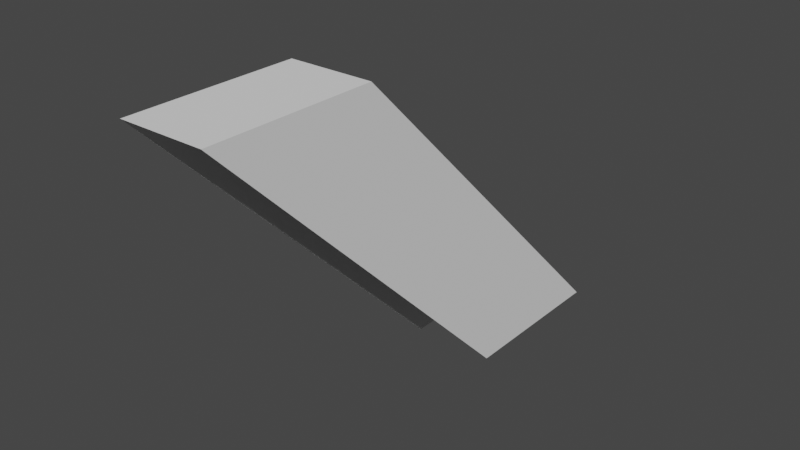 # Source: blend.blend  (saved by Blender 2.91.10; exported with 4.5.12 LTS)
import bpy
from mathutils import Matrix  # noqa: F401  (used for matrix-valued properties, if any)

bpy.ops.wm.read_factory_settings(use_empty=True)
scene = bpy.context.scene
scene.name = 'Scene'

# ---- collections
col_collection = bpy.data.collections.new('Collection'); scene.collection.children.link(col_collection)

# ---- world
world_world = bpy.data.worlds.new('World'); scene.world = world_world
world_world.use_nodes = True; world_world.node_tree.nodes.clear()
_N = world_world.node_tree.nodes; _L = world_world.node_tree.links
n0 = _N.new('ShaderNodeOutputWorld'); n0.name = 'World Output'; n0.location = (300, 300)
n1 = _N.new('ShaderNodeBackground'); n1.name = 'Background'; n1.location = (10, 300)
n1.inputs[0].default_value = (0.05088, 0.05088, 0.05088, 1.0)
_L.new(n1.outputs[0], n0.inputs[0])
n0.is_active_output = True
world_world.color = (0.05088, 0.05088, 0.05088)
world_world.use_sun_shadow = False
world_world.sun_shadow_jitter_overblur = 0.0

# ---- meshes
me_x = bpy.data.meshes.new('立方体')
me_x.from_pydata([(0.5, 0.5, 0.0), (0.5, -0.5, 1.0), (0.5, -0.5, 0.0), (0.5, -1.5, 1.0), (-0.5, 0.5, 0.0), (-0.5, -0.5, 1.0), (-0.5, -0.5, 0.0), (-0.5, -1.5, 1.0), (0.5, -1.5, 2.0), (0.5, -2.5, 2.0), (-0.5, -1.5, 2.0), (-0.5, -2.5, 2.0), (0.5, -2.5, 3.0), (0.5, -3.5, 3.0), (-0.5, -2.5, 3.0), (-0.5, -3.5, 3.0), (0.5, -3.5, 4.0), (0.5, -4.5, 4.0), (-0.5, -3.5, 4.0), (-0.5, -4.5, 4.0), (0.5, -1.5, 0.0), (0.5, -2.5, 1.0), (-0.5, -1.5, 0.0), (-0.5, -2.5, 1.0), (0.5, -3.5, 2.0), (-0.5, -3.5, 2.0), (0.5, -4.5, 3.0), (-0.5, -4.5, 3.0), (0.5, -5.5, 4.0), (-0.5, -5.5, 4.0)], [], [(0, 1, 3, 2), (6, 7, 5, 4), (4, 5, 1, 0), (10, 11, 15, 14), (5, 7, 11, 10), (3, 1, 8, 9), (1, 5, 10, 8), (13, 12, 16, 17), (9, 8, 12, 13), (8, 10, 14, 12), (19, 17, 16, 18), (12, 14, 18, 16), (14, 15, 19, 18), (28, 26, 13, 17), (24, 9, 13, 26), (24, 21, 3, 9), (20, 2, 3, 21), (19, 29, 28, 17), (27, 29, 19, 15), (27, 15, 11, 25), (23, 25, 11, 7), (22, 23, 7, 6)])
_uv = me_x.uv_layers.new(name='UV 贴图')
_uv.uv.foreach_set('vector', [0.375, 0.0, 0.625, 0.0, 0.625, 0.25, 0.375, 0.25, 0.375, 0.5, 0.625, 0.5, 0.625, 0.75, 0.375, 0.75, 0.375, 0.75, 0.625, 0.75, 0.625, 1.0, 0.375, 1.0, 0.625, 0.75, 0.625, 0.5, 0.625, 0.5, 0.625, 0.75, 0.625, 0.75, 0.625, 0.5, 0.625, 0.5, 0.625, 0.75, 0.625, 0.25, 0.625, 0.0, 0.625, 0.0, 0.625, 0.25, 0.625, 1.0, 0.625, 0.75, 0.625, 0.75, 0.625, 1.0, 0.625, 0.25, 0.625, 0.0, 0.625, 0.0, 0.625, 0.25, 0.625, 0.25, 0.625, 0.0, 0.625, 0.0, 0.625, 0.25, 0.625, 1.0, 0.625, 0.75, 0.625, 0.75, 0.625, 1.0, 0.625, 0.5, 0.875, 0.5, 0.875, 0.75, 0.625, 0.75, 0.625, 1.0, 0.625, 0.75, 0.625, 0.75, 0.625, 1.0, 0.625, 0.75, 0.625, 0.5, 0.625, 0.5, 0.625, 0.75, 0.0, 0.0, 0.0, 0.0, 0.625, 0.25, 0.625, 0.25, 0.0, 0.0, 0.625, 0.25, 0.625, 0.25, 0.0, 0.0, 0.0, 0.0, 0.0, 0.0, 0.625, 0.25, 0.625, 0.25, 0.0, 0.0, 0.375, 0.25, 0.625, 0.25, 0.0, 0.0, 0.625, 0.5, 0.0, 0.0, 0.0, 0.0, 0.875, 0.5, 0.0, 0.0, 0.0, 0.0, 0.625, 0.5, 0.625, 0.5, 0.0, 0.0, 0.625, 0.5, 0.625, 0.5, 0.0, 0.0, 0.0, 0.0, 0.0, 0.0, 0.625, 0.5, 0.625, 0.5, 0.0, 0.0, 0.0, 0.0, 0.625, 0.5, 0.375, 0.5])
me_x.use_remesh_fix_poles = True
me_x.use_remesh_preserve_attributes = False
me_x.use_mirror_vertex_groups = False
me_x.update()

# ---- objects
ob_x = bpy.data.objects.new('立方体', me_x)

# ---- transforms, parenting, visibility, modifiers, constraints
ob_x.location = (0.0, 0.0, 0.0)
ob_x.lineart.crease_threshold = 0.0

# ---- collection membership
col_collection.objects.link(ob_x)

# ---- scene / render settings (as saved in the file)
scene.frame_start = 1; scene.frame_end = 250; scene.frame_set(1)
scene.render.engine = 'BLENDER_EEVEE_NEXT'
scene.cycles.use_denoising = False
scene.cycles.samples = 128
scene.cycles.sampling_pattern = 'TABULATED_SOBOL'
scene.cycles.use_adaptive_sampling = False
scene.cycles.use_light_tree = False
scene.view_settings.view_transform = 'Filmic'
bpy.context.view_layer.update()

# ---- added for rendering (the .blend has no active camera and no usable light): camera, sun
cam_auto = bpy.data.cameras.new('AutoCamera')
cam_auto.lens = 50.0
cam_auto.sensor_width = 36.0
cam_auto.clip_end = 1000.0
ob_auto_camera = bpy.data.objects.new('AutoCamera', cam_auto)
scene.collection.objects.link(ob_auto_camera)
ob_auto_camera.location = (6.73574, -10.5829, 7.38859)
ob_auto_camera.rotation_euler = (1.09748, -7.21219e-08, 0.694738)
scene.camera = ob_auto_camera
light_auto_sun = bpy.data.lights.new('AutoSun', 'SUN')
light_auto_sun.energy = 3.0
light_auto_sun.angle = 0.0523599
ob_auto_sun = bpy.data.objects.new('AutoSun', light_auto_sun)
scene.collection.objects.link(ob_auto_sun)
ob_auto_sun.rotation_euler = (0.872665, 0.174533, 0.523599)
bpy.context.view_layer.update()
